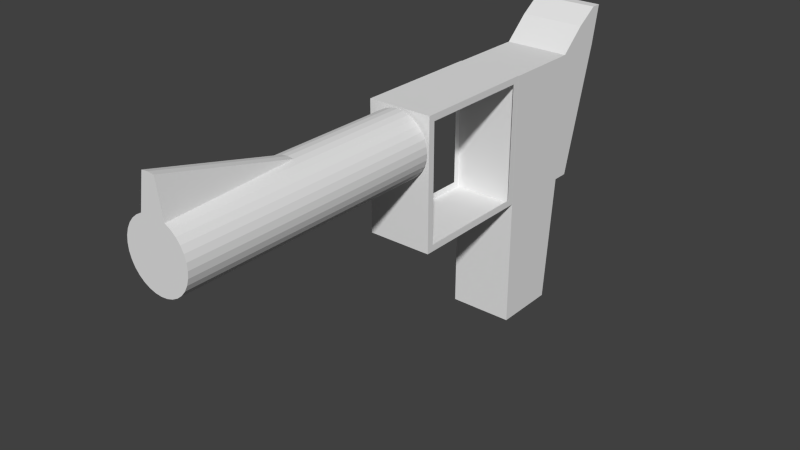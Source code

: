 # Source: Revolver.blend  (saved by Blender 2.72.0; exported with 4.5.12 LTS)
import bpy
from mathutils import Matrix  # noqa: F401  (used for matrix-valued properties, if any)

bpy.ops.wm.read_factory_settings(use_empty=True)
scene = bpy.context.scene
scene.name = 'Scene'

# ---- collections
col_collection_1 = bpy.data.collections.new('Collection 1'); scene.collection.children.link(col_collection_1)

# ---- world
world_world = bpy.data.worlds.new('World'); scene.world = world_world
world_world.color = (0.05088, 0.05088, 0.05088)
world_world.use_sun_shadow = False
world_world.sun_shadow_jitter_overblur = 0.0
world_world.cycles.sampling_method = 'MANUAL'
world_world.cycles.sample_map_resolution = 256

# ---- meshes
me_cube_001 = bpy.data.meshes.new('Cube.001')
me_cube_001.from_pydata([(-0.5, -1.372, -3.5), (-0.5, -0.372, -3.5), (0.5, -0.372, -3.5), (0.5, -1.372, -3.5), (-0.5, -1.372, -1.5), (-0.5, -0.1964, -1.5), (0.5, -0.1964, -1.5), (0.5, -1.372, -1.5), (-0.5, -1.372, 0.4998), (-0.5, -0.176, 0.4984), (0.5, -0.176, 0.4984), (0.5, -1.372, 0.4998), (-0.5, 0.04957, -1.5), (0.5, 0.04957, -1.5), (-0.5, 0.5777, 0.4751), (0.5, 0.5777, 0.4751), (-0.5, 0.5419, 1.067), (0.5, 0.5419, 1.067), (-0.5, 0.6963, 1.067), (0.5, 0.6963, 1.067), (0.5, 0.2108, 0.8458), (-0.5, 0.2108, 0.8458)], [], [(4, 5, 1, 0), (5, 6, 2, 1), (6, 7, 3, 2), (7, 4, 0, 3), (0, 1, 2, 3), (4, 7, 11, 8), (11, 10, 9, 8), (7, 6, 10, 11), (5, 9, 14, 12), (5, 4, 8, 9), (13, 12, 14, 15), (10, 6, 13, 15), (10, 15, 19, 17, 20), (6, 5, 12, 13), (16, 17, 19, 18), (14, 9, 21, 16, 18), (15, 14, 18, 19), (21, 20, 17, 16), (9, 10, 20, 21)])
me_cube_001.use_remesh_preserve_volume = False
me_cube_001.use_remesh_preserve_attributes = False
me_cube_001.use_mirror_vertex_groups = False
me_cube_001.update()
me_cylinder_001 = bpy.data.meshes.new('Cylinder.001')
me_cylinder_001.from_pydata([(-1.0, -2.989, -3.042), (-1.0, -2.989, -5.042), (1.0, -2.989, -5.042), (1.0, -2.989, -3.042), (-1.0, 1.011, -3.042), (-1.0, 1.011, -5.042), (1.0, 1.011, -5.042), (1.0, 1.011, -3.042), (-0.99, 1.001, -3.052), (-0.99, -2.979, -3.052), (-0.99, -2.979, -5.032), (-0.99, 1.001, -5.032), (0.99, -2.979, -5.032), (0.99, 1.001, -5.032), (0.99, -2.979, -3.052), (0.99, 1.001, -3.052), (-0.9995, -2.789, -3.142), (-0.9995, -2.789, -4.942), (-0.9995, 0.8108, -3.142), (-0.9995, 0.8108, -4.942), (-0.9905, 0.8018, -3.151), (-0.9905, -2.78, -3.151), (-0.9905, -2.78, -4.933), (-0.9905, 0.8018, -4.933), (0.9995, -2.789, -4.942), (0.9995, -2.789, -3.142), (0.9995, 0.8108, -4.942), (0.9995, 0.8108, -3.142), (0.9905, -2.78, -4.933), (0.9905, 0.8018, -4.933), (0.9905, -2.78, -3.151), (0.9905, 0.8018, -3.151)], [], [(11, 23, 22), (6, 2, 1), (15, 31, 30), (4, 0, 3), (1, 2, 3), (6, 5, 4), (11, 8, 20), (10, 12, 13), (15, 13, 29), (14, 9, 8), (14, 12, 10), (8, 11, 13), (10, 22, 21), (9, 21, 20), (0, 16, 17), (1, 17, 19), (5, 19, 18), (4, 18, 16), (14, 30, 28), (12, 28, 29), (3, 2, 24), (3, 25, 27), (7, 27, 26), (6, 26, 24), (10, 11, 22), (5, 6, 1), (14, 15, 30), (7, 4, 3), (0, 1, 3), (7, 6, 4), (23, 11, 20), (11, 10, 13), (31, 15, 29), (15, 14, 8), (9, 14, 10), (15, 8, 13), (9, 10, 21), (8, 9, 20), (1, 0, 17), (5, 1, 19), (4, 5, 18), (0, 4, 16), (12, 14, 28), (13, 12, 29), (25, 3, 24), (7, 3, 27), (6, 7, 26), (2, 6, 24)])
me_cylinder_001.use_remesh_preserve_volume = False
me_cylinder_001.use_remesh_preserve_attributes = False
me_cylinder_001.use_mirror_vertex_groups = False
me_cylinder_001.update()
me_cylinder = bpy.data.meshes.new('Cylinder')
me_cylinder.from_pydata([(0.0, 1.0, -3.0), (0.0, 2.0, 1.0), (0.1951, 0.9808, -3.0), (0.1951, 1.981, 1.0), (0.3827, 0.9239, -3.0), (0.3827, 0.9239, 1.0), (0.5556, 0.8315, -3.0), (0.5556, 0.8315, 1.0), (0.7071, 0.7071, -3.0), (0.7071, 0.7071, 1.0), (0.8315, 0.5556, -3.0), (0.8315, 0.5556, 1.0), (0.9239, 0.3827, -3.0), (0.9239, 0.3827, 1.0), (0.9808, 0.1951, -3.0), (0.9808, 0.1951, 1.0), (1.0, 3.775e-07, -3.0), (1.0, 7.55e-08, 1.0), (0.9808, -0.1951, -3.0), (0.9808, -0.1951, 1.0), (0.9239, -0.3827, -3.0), (0.9239, -0.3827, 1.0), (0.8315, -0.5556, -3.0), (0.8315, -0.5556, 1.0), (0.7071, -0.7071, -3.0), (0.7071, -0.7071, 1.0), (0.5556, -0.8315, -3.0), (0.5556, -0.8315, 1.0), (0.3827, -0.9239, -3.0), (0.3827, -0.9239, 1.0), (0.1951, -0.9808, -3.0), (0.1951, -0.9808, 1.0), (-3.258e-07, -1.0, -3.0), (-3.258e-07, -1.0, 1.0), (-0.1951, -0.9808, -3.0), (-0.1951, -0.9808, 1.0), (-0.3827, -0.9239, -3.0), (-0.3827, -0.9239, 1.0), (-0.5556, -0.8315, -3.0), (-0.5556, -0.8315, 1.0), (-0.7071, -0.7071, -3.0), (-0.7071, -0.7071, 1.0), (-0.8315, -0.5556, -3.0), (-0.8315, -0.5556, 1.0), (-0.9239, -0.3827, -3.0), (-0.9239, -0.3827, 1.0), (-0.9808, -0.1951, -3.0), (-0.9808, -0.1951, 1.0), (-1.0, 1.268e-06, -3.0), (-1.0, 9.656e-07, 1.0), (-0.9808, 0.1951, -3.0), (-0.9808, 0.1951, 1.0), (-0.9239, 0.3827, -3.0), (-0.9239, 0.3827, 1.0), (-0.8315, 0.5556, -3.0), (-0.8315, 0.5556, 1.0), (-0.7071, 0.7071, -3.0), (-0.7071, 0.7071, 1.0), (-0.5556, 0.8315, -3.0), (-0.5556, 0.8315, 1.0), (-0.3827, 0.9239, -3.0), (-0.3827, 0.9239, 1.0), (-0.1951, 0.9808, -3.0), (-0.1951, 1.981, 1.0), (0.0, 1.0, -1.0), (0.1951, 0.9808, -1.0), (-0.1951, 0.9808, -1.0)], [], [(64, 1, 3, 65), (2, 65, 3, 5, 4), (4, 5, 7, 6), (6, 7, 9, 8), (8, 9, 11, 10), (10, 11, 13, 12), (12, 13, 15, 14), (14, 15, 17, 16), (16, 17, 19, 18), (18, 19, 21, 20), (20, 21, 23, 22), (22, 23, 25, 24), (24, 25, 27, 26), (26, 27, 29, 28), (28, 29, 31, 30), (30, 31, 33, 32), (32, 33, 35, 34), (34, 35, 37, 36), (36, 37, 39, 38), (38, 39, 41, 40), (40, 41, 43, 42), (42, 43, 45, 44), (44, 45, 47, 46), (46, 47, 49, 48), (48, 49, 51, 50), (50, 51, 53, 52), (52, 53, 55, 54), (54, 55, 57, 56), (56, 57, 59, 58), (58, 59, 61, 60), (3, 1, 63, 61, 59, 57, 55, 53, 51, 49, 47, 45, 43, 41, 39, 37, 35, 33, 31, 29, 27, 25, 23, 21, 19, 17, 15, 13, 11, 9, 7, 5), (66, 63, 1, 64), (60, 61, 63, 66, 62), (0, 2, 4, 6, 8, 10, 12, 14, 16, 18, 20, 22, 24, 26, 28, 30, 32, 34, 36, 38, 40, 42, 44, 46, 48, 50, 52, 54, 56, 58, 60, 62), (0, 64, 65, 2), (62, 66, 64, 0)])
me_cylinder.use_remesh_preserve_volume = False
me_cylinder.use_remesh_preserve_attributes = False
me_cylinder.use_mirror_vertex_groups = False
me_cylinder.update()

# ---- objects
ob_butt = bpy.data.objects.new('Butt', me_cube_001)
ob_casing = bpy.data.objects.new('Casing', me_cylinder_001)
ob_barrel = bpy.data.objects.new('Barrel', me_cylinder)

# ---- transforms, parenting, visibility, modifiers, constraints
ob_butt.location = (0.0, 6.415, 0.0)
ob_butt.lineart.crease_threshold = 0.0
ob_casing.location = (0.0, 0.0, 0.0)
ob_casing.rotation_euler = (1.571, -0.0, 0.0)
ob_casing.scale = (0.5, 0.5, 1.0)
ob_casing.lineart.crease_threshold = 0.0
ob_barrel.location = (0.0, 0.0, 0.0)
ob_barrel.rotation_euler = (1.571, -0.0, 0.0)
ob_barrel.scale = (0.5, 0.5, 1.0)
ob_barrel.lineart.crease_threshold = 0.0

# ---- collection membership
col_collection_1.objects.link(ob_butt)
col_collection_1.objects.link(ob_casing)
col_collection_1.objects.link(ob_barrel)

# ---- scene / render settings (as saved in the file)
scene.frame_start = 1; scene.frame_end = 250; scene.frame_set(1)
scene.render.engine = 'BLENDER_EEVEE_NEXT'
scene.render.resolution_percentage = 50
scene.render.dither_intensity = 0.0
scene.cycles.use_denoising = False
scene.cycles.samples = 10
scene.cycles.sampling_pattern = 'TABULATED_SOBOL'
scene.cycles.light_sampling_threshold = 0.0
scene.cycles.use_adaptive_sampling = False
scene.cycles.use_light_tree = False
scene.cycles.blur_glossy = 0.0
scene.cycles.pixel_filter_type = 'GAUSSIAN'
scene.cycles.sample_clamp_indirect = 0.0
scene.view_settings.view_transform = 'Standard'
bpy.context.view_layer.update()

# ---- added for rendering (the .blend has no active camera and no usable light): camera, sun
cam_auto = bpy.data.cameras.new('AutoCamera')
cam_auto.lens = 50.0
cam_auto.sensor_width = 36.0
cam_auto.clip_end = 1000.0
ob_auto_camera = bpy.data.objects.new('AutoCamera', cam_auto)
scene.collection.objects.link(ob_auto_camera)
ob_auto_camera.location = (8.66235, -7.33896, 5.7131)
ob_auto_camera.rotation_euler = (1.09748, -7.21219e-08, 0.694738)
scene.camera = ob_auto_camera
light_auto_sun = bpy.data.lights.new('AutoSun', 'SUN')
light_auto_sun.energy = 3.0
light_auto_sun.angle = 0.0523599
ob_auto_sun = bpy.data.objects.new('AutoSun', light_auto_sun)
scene.collection.objects.link(ob_auto_sun)
ob_auto_sun.rotation_euler = (0.872665, 0.174533, 0.523599)
bpy.context.view_layer.update()

